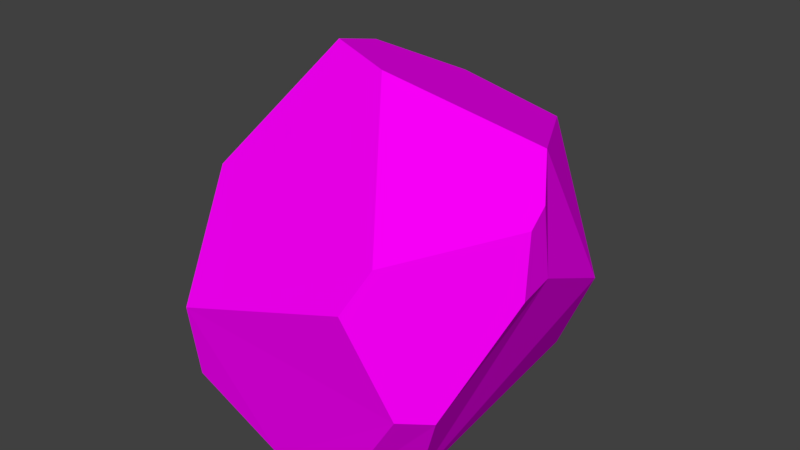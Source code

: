 # Source: Rock1.blend  (saved by Blender 2.78.0; exported with 4.5.12 LTS)
import bpy
from mathutils import Matrix  # noqa: F401  (used for matrix-valued properties, if any)

bpy.ops.wm.read_factory_settings(use_empty=True)
scene = bpy.context.scene
scene.name = 'Scene'

# ---- collections
col_collection_1 = bpy.data.collections.new('Collection 1'); scene.collection.children.link(col_collection_1)

# ---- images (referenced by path relative to the original .blend; pixels are not part of the script)
import os
ASSET_DIR = os.environ.get("B2B_ASSET_DIR", "")  # directory of the original .blend (textures are referenced by path, not embedded)
HERE = os.path.dirname(os.path.abspath(__file__))  # packed textures are extracted next to this script under _unpacked/

def load_image(name, relpath, width, height, colorspace="sRGB"):
    """Load a texture the original file referenced (path relative to the .blend, or extracted next to this script)."""
    p = next((c for c in (os.path.join(HERE, relpath), os.path.join(ASSET_DIR, relpath)) if relpath and os.path.exists(c)), "")
    if p:
        img = bpy.data.images.load(p, check_existing=True)
        img.name = name
    else:  # same state as the original file: an image datablock whose file is absent (Cycles renders it pink)
        img = bpy.data.images.new(name, width, height)
        img.source = "FILE"
        img.filepath = "//" + (relpath or name)
    img.colorspace_settings.name = colorspace
    return img
img_stonetex = load_image('StoneTex', 'StoneTex.png', 1024, 1024, 'sRGB')

# ---- materials (node trees are filled in below, after node groups)
mat_material = bpy.data.materials.new('Material')
mat_material.alpha_threshold = 0.0
mat_material.roughness = 0.5
mat_material.line_color = (0.0, 0.0, 0.0, 1.0)

# ---- material node trees
mat_material.use_nodes = True; mat_material.node_tree.nodes.clear()
_N = mat_material.node_tree.nodes; _L = mat_material.node_tree.links
n0 = _N.new('ShaderNodeOutputMaterial'); n0.name = 'Material Output'; n0.location = (300, 300)
n1 = _N.new('ShaderNodeBsdfDiffuse'); n1.name = 'Diffuse BSDF'; n1.location = (10, 300)
n2 = _N.new('ShaderNodeTexImage'); n2.name = 'Image Texture'; n2.location = (-245, 318)
n2.width = 140
n2.image = img_stonetex
_L.new(n1.outputs[0], n0.inputs[0])
_L.new(n2.outputs[0], n1.inputs[0])
n0.is_active_output = True

# ---- world
world_world = bpy.data.worlds.new('World'); scene.world = world_world
world_world.color = (0.05088, 0.05088, 0.05088)
world_world.use_sun_shadow = False
world_world.sun_shadow_jitter_overblur = 0.0
world_world.cycles.sampling_method = 'MANUAL'

# ---- meshes
me_cube = bpy.data.meshes.new('Cube')
me_cube.from_pydata([(-0.3879, 1.264, 0.7272), (-0.4205, 0.9682, -0.001331), (0.5092, 1.039, -0.001331), (0.8116, 0.8862, 0.6216), (0.2675, 1.353, 0.7807), (0.2294, 1.327, 1.302), (0.8098, 0.2972, 1.595), (0.9907, 0.08894, 1.035), (0.9734, 0.0489, 1.435), (-0.6011, 0.6748, 1.761), (-0.4933, 1.243, 1.042), (-0.378, 1.236, 1.478), (-1.033, 0.1062, 1.014), (-1.049, 0.1392, 0.8529), (-0.03014, -0.7941, -0.001331), (-0.6204, 0.01171, -0.001331), (-0.8668, -0.1592, 0.3061), (-0.437, -0.9117, 0.3888), (0.03097, -0.009557, 1.9), (-0.4045, 0.158, 1.93), (-0.7498, -0.3985, 1.31), (-0.3921, -1.006, 0.8466), (1.037, -0.1779, 1.041), (1.004, -0.1047, 1.372), (0.5981, -0.9688, 1.168), (0.6492, -0.7992, 1.342), (0.6573, -0.4762, -0.001331), (0.4046, -0.7505, -0.001331), (0.7917, -0.8269, 0.61), (0.8956, -0.6516, 0.5508)], [], [(7, 3, 6), (29, 27, 26), (22, 25, 29), (25, 20, 21), (15, 17, 16), (5, 4, 0), (4, 2, 1), (10, 13, 12), (19, 12, 20), (1, 15, 13), (16, 20, 13), (18, 5, 9), (23, 8, 18), (7, 23, 22), (3, 7, 26), (28, 21, 14), (15, 26, 14), (5, 6, 3), (8, 7, 6), (3, 4, 5), (29, 28, 27), (28, 29, 25), (22, 23, 25), (25, 24, 28), (21, 24, 25), (25, 18, 20), (19, 20, 18), (15, 14, 17), (0, 10, 5), (11, 5, 10), (1, 0, 4), (4, 3, 2), (12, 9, 10), (11, 10, 9), (19, 9, 12), (13, 10, 0), (0, 1, 13), (15, 16, 13), (12, 13, 20), (16, 17, 21), (21, 20, 16), (11, 9, 5), (19, 18, 9), (6, 5, 18), (6, 18, 8), (25, 23, 18), (7, 8, 23), (29, 26, 7), (2, 3, 26), (7, 22, 29), (17, 14, 21), (27, 28, 14), (24, 21, 28), (27, 14, 26), (15, 1, 2), (2, 26, 15)])
_uv = me_cube.uv_layers.new(name='UVMap')
_uv.uv.foreach_set('vector', [0.6433, 0.4096, 0.5514, 0.244, 0.7731, 0.3557, 0.8155, 0.6406, 0.712, 0.7148, 0.7046, 0.6349, 0.9241, 0.5282, 1.0, 0.6879, 0.8155, 0.6406, 0.191, 0.01375, 0.2626, 0.2352, 0.1125, 0.1187, 0.0, 0.3891, 0.02141, 0.1728, 0.06543, 0.3618, 0.7174, 0.0943, 0.5991, 0.0886, 0.6041, 0.007667, 0.5991, 0.0886, 0.4182, 0.1662, 0.4422, 0.04312, 0.2934, 0.5293, 0.208, 0.3973, 0.2401, 0.3783, 0.4159, 0.2583, 0.2401, 0.3783, 0.2626, 0.2352, 0.04963, 0.5442, 0.0, 0.3891, 0.208, 0.3973, 0.06543, 0.3618, 0.2626, 0.2352, 0.208, 0.3973, 0.4849, 0.7045, 0.7046, 0.9528, 0.4472, 0.9109, 0.7003, 0.5967, 0.7046, 0.6253, 0.4849, 0.7045, 0.6433, 0.4096, 0.7198, 0.4486, 0.6447, 0.4613, 0.4067, 0.8694, 0.2774, 0.7806, 0.4067, 0.5442, 0.831, 0.6854, 0.931, 0.8386, 0.7297, 0.7674, 0.0, 0.7519, 0.2774, 0.8877, 0.1154, 0.9432, 0.7174, 0.0943, 0.7731, 0.3557, 0.5514, 0.244, 0.7341, 0.4191, 0.6433, 0.4096, 0.7731, 0.3557, 0.5514, 0.244, 0.5991, 0.0886, 0.7174, 0.0943, 0.8155, 0.6406, 0.831, 0.6854, 0.712, 0.7148, 0.831, 0.6854, 0.8155, 0.6406, 1.0, 0.6879, 0.9241, 0.5282, 1.0, 0.5141, 1.0, 0.6879, 1.0, 0.6879, 0.9616, 0.7282, 0.831, 0.6854, 0.1125, 0.1187, 0.1456, 0.0, 0.191, 0.01375, 0.191, 0.01375, 0.3824, 0.1842, 0.2626, 0.2352, 0.4159, 0.2583, 0.2626, 0.2352, 0.3824, 0.1842, 0.0, 0.7519, 0.1154, 0.9432, 0.02101, 0.9605, 0.6041, 0.007667, 0.6778, 0.0, 0.7174, 0.0943, 0.7731, 0.02377, 0.7174, 0.0943, 0.6778, 0.0, 0.4422, 0.04312, 0.6041, 0.007667, 0.5991, 0.0886, 0.5991, 0.0886, 0.5514, 0.244, 0.4182, 0.1662, 0.2401, 0.3783, 0.4182, 0.3856, 0.2934, 0.5293, 0.3823, 0.4854, 0.2934, 0.5293, 0.4182, 0.3856, 0.4159, 0.2583, 0.4182, 0.3856, 0.2401, 0.3783, 0.208, 0.3973, 0.2934, 0.5293, 0.2228, 0.5442, 0.2228, 0.5442, 0.04963, 0.5442, 0.208, 0.3973, 0.0, 0.3891, 0.06543, 0.3618, 0.208, 0.3973, 0.2401, 0.3783, 0.208, 0.3973, 0.2626, 0.2352, 0.06543, 0.3618, 0.02141, 0.1728, 0.1125, 0.1187, 0.1125, 0.1187, 0.2626, 0.2352, 0.06543, 0.3618, 0.568, 1.0, 0.4472, 0.9109, 0.7046, 0.9528, 0.4182, 0.7854, 0.4849, 0.7045, 0.4472, 0.9109, 0.6856, 0.6823, 0.7046, 0.9528, 0.4849, 0.7045, 0.6856, 0.6823, 0.4849, 0.7045, 0.7046, 0.6253, 0.5679, 0.5141, 0.7003, 0.5967, 0.4849, 0.7045, 0.6433, 0.4096, 0.7341, 0.4191, 0.7198, 0.4486, 0.54, 0.5141, 0.421, 0.4427, 0.6433, 0.4096, 0.4182, 0.1662, 0.5514, 0.244, 0.421, 0.4427, 0.6433, 0.4096, 0.6447, 0.4613, 0.54, 0.5141, 0.8321, 0.8285, 0.7297, 0.7674, 0.931, 0.8386, 0.712, 0.7148, 0.831, 0.6854, 0.7297, 0.7674, 0.9616, 0.7282, 0.931, 0.8386, 0.831, 0.6854, 0.2144, 0.943, 0.1154, 0.9432, 0.2774, 0.8877, 0.0, 0.7519, 0.06618, 0.5442, 0.2774, 0.5487, 0.2774, 0.5487, 0.2774, 0.8877, 0.0, 0.7519])
me_cube.materials.append(mat_material)
me_cube.use_remesh_preserve_volume = False
me_cube.use_remesh_preserve_attributes = False
me_cube.use_mirror_vertex_groups = False
me_cube.update()

# ---- objects
ob_rock1 = bpy.data.objects.new('Rock1', me_cube)

# ---- transforms, parenting, visibility, modifiers, constraints
ob_rock1.location = (0.0, 0.0, 0.0)
ob_rock1.lock_rotations_4d = False
ob_rock1.empty_display_type = 'ARROWS'
ob_rock1.lineart.crease_threshold = 0.0

# ---- collection membership
col_collection_1.objects.link(ob_rock1)

# ---- scene / render settings (as saved in the file)
scene.frame_start = 1; scene.frame_end = 250; scene.frame_set(1)
scene.render.engine = 'CYCLES'
scene.render.resolution_percentage = 50
scene.render.dither_intensity = 0.0
scene.cycles.use_denoising = False
scene.cycles.samples = 500
scene.cycles.sampling_pattern = 'TABULATED_SOBOL'
scene.cycles.light_sampling_threshold = 0.0
scene.cycles.use_adaptive_sampling = False
scene.cycles.use_light_tree = False
scene.cycles.blur_glossy = 0.0
scene.cycles.sample_clamp_indirect = 0.0
scene.cycles.bake_type = 'AO'
scene.view_settings.view_transform = 'Standard'
bpy.context.view_layer.update()

# ---- added for rendering (the .blend has no active camera and no usable light): camera, sun
cam_auto = bpy.data.cameras.new('AutoCamera')
cam_auto.lens = 50.0
cam_auto.sensor_width = 36.0
cam_auto.clip_end = 1000.0
ob_auto_camera = bpy.data.objects.new('AutoCamera', cam_auto)
scene.collection.objects.link(ob_auto_camera)
ob_auto_camera.location = (3.41178, -3.92802, 3.69862)
ob_auto_camera.rotation_euler = (1.09748, -7.21219e-08, 0.694738)
scene.camera = ob_auto_camera
light_auto_sun = bpy.data.lights.new('AutoSun', 'SUN')
light_auto_sun.energy = 3.0
light_auto_sun.angle = 0.0523599
ob_auto_sun = bpy.data.objects.new('AutoSun', light_auto_sun)
scene.collection.objects.link(ob_auto_sun)
ob_auto_sun.rotation_euler = (0.872665, 0.174533, 0.523599)
bpy.context.view_layer.update()
